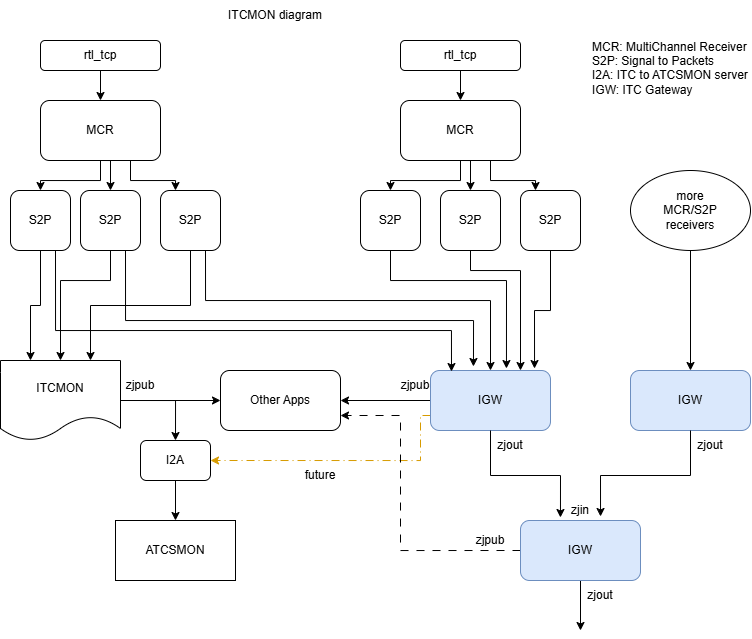

The diagram above was exported from draw.io. Its source (the exported page's mxGraphModel, read from the mxfile embedded in the PNG):
<mxGraphModel dx="1214" dy="1089" grid="1" gridSize="10" guides="1" tooltips="1" connect="1" arrows="1" fold="1" page="1" pageScale="1" pageWidth="850" pageHeight="1100" math="0" shadow="0">
  <root>
    <mxCell id="0" />
    <mxCell id="1" parent="0" />
    <mxCell id="sd6Z8K_RSI06PtJc4HiM-18" edge="1" parent="1" source="sd6Z8K_RSI06PtJc4HiM-3" style="edgeStyle=orthogonalEdgeStyle;rounded=0;orthogonalLoop=1;jettySize=auto;html=1;exitX=0.5;exitY=1;exitDx=0;exitDy=0;entryX=0.5;entryY=0;entryDx=0;entryDy=0;" target="sd6Z8K_RSI06PtJc4HiM-7">
      <mxGeometry relative="1" as="geometry" />
    </mxCell>
    <mxCell id="sd6Z8K_RSI06PtJc4HiM-19" edge="1" parent="1" source="sd6Z8K_RSI06PtJc4HiM-3" style="edgeStyle=orthogonalEdgeStyle;rounded=0;orthogonalLoop=1;jettySize=auto;html=1;exitX=0.5;exitY=1;exitDx=0;exitDy=0;entryX=0.5;entryY=0;entryDx=0;entryDy=0;" target="sd6Z8K_RSI06PtJc4HiM-5">
      <mxGeometry relative="1" as="geometry" />
    </mxCell>
    <mxCell id="sd6Z8K_RSI06PtJc4HiM-21" edge="1" parent="1" source="sd6Z8K_RSI06PtJc4HiM-3" style="edgeStyle=orthogonalEdgeStyle;rounded=0;orthogonalLoop=1;jettySize=auto;html=1;exitX=0.75;exitY=1;exitDx=0;exitDy=0;entryX=0.25;entryY=0;entryDx=0;entryDy=0;" target="sd6Z8K_RSI06PtJc4HiM-11">
      <mxGeometry relative="1" as="geometry" />
    </mxCell>
    <mxCell id="sd6Z8K_RSI06PtJc4HiM-3" parent="1" style="rounded=1;whiteSpace=wrap;html=1;" value="MCR" vertex="1">
      <mxGeometry height="60" width="120" x="80" y="140" as="geometry" />
    </mxCell>
    <mxCell id="sd6Z8K_RSI06PtJc4HiM-13" edge="1" parent="1" source="sd6Z8K_RSI06PtJc4HiM-4" style="edgeStyle=orthogonalEdgeStyle;rounded=0;orthogonalLoop=1;jettySize=auto;html=1;" target="sd6Z8K_RSI06PtJc4HiM-3" value="">
      <mxGeometry relative="1" as="geometry" />
    </mxCell>
    <mxCell id="sd6Z8K_RSI06PtJc4HiM-4" parent="1" style="rounded=1;whiteSpace=wrap;html=1;" value="rtl_tcp" vertex="1">
      <mxGeometry height="30" width="120" x="80" y="80" as="geometry" />
    </mxCell>
    <mxCell id="sd6Z8K_RSI06PtJc4HiM-23" edge="1" parent="1" source="sd6Z8K_RSI06PtJc4HiM-5" style="edgeStyle=orthogonalEdgeStyle;rounded=0;orthogonalLoop=1;jettySize=auto;html=1;exitX=0.5;exitY=1;exitDx=0;exitDy=0;entryX=0.25;entryY=0;entryDx=0;entryDy=0;" target="sd6Z8K_RSI06PtJc4HiM-22">
      <mxGeometry relative="1" as="geometry" />
    </mxCell>
    <mxCell id="sd6Z8K_RSI06PtJc4HiM-5" parent="1" style="rounded=1;whiteSpace=wrap;html=1;" value="S2P" vertex="1">
      <mxGeometry height="60" width="60" x="50" y="230" as="geometry" />
    </mxCell>
    <mxCell id="sd6Z8K_RSI06PtJc4HiM-26" edge="1" parent="1" source="sd6Z8K_RSI06PtJc4HiM-7" style="edgeStyle=orthogonalEdgeStyle;rounded=0;orthogonalLoop=1;jettySize=auto;html=1;exitX=0.5;exitY=1;exitDx=0;exitDy=0;entryX=0.5;entryY=0;entryDx=0;entryDy=0;" target="sd6Z8K_RSI06PtJc4HiM-22">
      <mxGeometry relative="1" as="geometry">
        <Array as="points">
          <mxPoint x="150" y="320" />
          <mxPoint x="100" y="320" />
        </Array>
      </mxGeometry>
    </mxCell>
    <mxCell id="sd6Z8K_RSI06PtJc4HiM-7" parent="1" style="rounded=1;whiteSpace=wrap;html=1;" value="S2P" vertex="1">
      <mxGeometry height="60" width="60" x="120" y="230" as="geometry" />
    </mxCell>
    <mxCell id="sd6Z8K_RSI06PtJc4HiM-25" edge="1" parent="1" source="sd6Z8K_RSI06PtJc4HiM-11" style="edgeStyle=orthogonalEdgeStyle;rounded=0;orthogonalLoop=1;jettySize=auto;html=1;exitX=0.5;exitY=1;exitDx=0;exitDy=0;entryX=0.75;entryY=0;entryDx=0;entryDy=0;" target="sd6Z8K_RSI06PtJc4HiM-22">
      <mxGeometry relative="1" as="geometry" />
    </mxCell>
    <mxCell id="sd6Z8K_RSI06PtJc4HiM-46" edge="1" parent="1" source="sd6Z8K_RSI06PtJc4HiM-11" style="edgeStyle=orthogonalEdgeStyle;rounded=0;orthogonalLoop=1;jettySize=auto;html=1;exitX=0.75;exitY=1;exitDx=0;exitDy=0;entryX=0.5;entryY=0;entryDx=0;entryDy=0;" target="sd6Z8K_RSI06PtJc4HiM-32">
      <mxGeometry relative="1" as="geometry">
        <Array as="points">
          <mxPoint x="245" y="340" />
          <mxPoint x="530" y="340" />
        </Array>
      </mxGeometry>
    </mxCell>
    <mxCell id="sd6Z8K_RSI06PtJc4HiM-11" parent="1" style="rounded=1;whiteSpace=wrap;html=1;" value="S2P" vertex="1">
      <mxGeometry height="60" width="60" x="200" y="230" as="geometry" />
    </mxCell>
    <mxCell id="sd6Z8K_RSI06PtJc4HiM-29" edge="1" parent="1" source="sd6Z8K_RSI06PtJc4HiM-22" style="edgeStyle=orthogonalEdgeStyle;rounded=0;orthogonalLoop=1;jettySize=auto;html=1;exitX=1;exitY=0.5;exitDx=0;exitDy=0;entryX=0;entryY=0.5;entryDx=0;entryDy=0;" target="sd6Z8K_RSI06PtJc4HiM-27">
      <mxGeometry relative="1" as="geometry" />
    </mxCell>
    <mxCell id="sd6Z8K_RSI06PtJc4HiM-70" edge="1" parent="1" source="sd6Z8K_RSI06PtJc4HiM-22" style="edgeStyle=orthogonalEdgeStyle;rounded=0;orthogonalLoop=1;jettySize=auto;html=1;exitX=1;exitY=0.5;exitDx=0;exitDy=0;entryX=0.5;entryY=0;entryDx=0;entryDy=0;" target="sd6Z8K_RSI06PtJc4HiM-68">
      <mxGeometry relative="1" as="geometry" />
    </mxCell>
    <mxCell id="sd6Z8K_RSI06PtJc4HiM-22" parent="1" style="shape=document;whiteSpace=wrap;html=1;boundedLbl=1;" value="ITCMON" vertex="1">
      <mxGeometry height="80" width="120" x="40" y="400" as="geometry" />
    </mxCell>
    <mxCell id="sd6Z8K_RSI06PtJc4HiM-27" parent="1" style="rounded=1;whiteSpace=wrap;html=1;" value="Other Apps" vertex="1">
      <mxGeometry height="60" width="120" x="260" y="410" as="geometry" />
    </mxCell>
    <mxCell id="sd6Z8K_RSI06PtJc4HiM-30" parent="1" style="rounded=0;whiteSpace=wrap;html=1;" value="ATCSMON" vertex="1">
      <mxGeometry height="60" width="120" x="155" y="560" as="geometry" />
    </mxCell>
    <mxCell id="sd6Z8K_RSI06PtJc4HiM-49" edge="1" parent="1" source="sd6Z8K_RSI06PtJc4HiM-32" style="edgeStyle=orthogonalEdgeStyle;rounded=0;orthogonalLoop=1;jettySize=auto;html=1;exitX=0;exitY=0.5;exitDx=0;exitDy=0;entryX=1;entryY=0.5;entryDx=0;entryDy=0;" target="sd6Z8K_RSI06PtJc4HiM-27">
      <mxGeometry relative="1" as="geometry" />
    </mxCell>
    <mxCell id="sd6Z8K_RSI06PtJc4HiM-72" edge="1" parent="1" source="sd6Z8K_RSI06PtJc4HiM-32" style="edgeStyle=orthogonalEdgeStyle;rounded=0;orthogonalLoop=1;jettySize=auto;html=1;exitX=0;exitY=0.75;exitDx=0;exitDy=0;entryX=1;entryY=0.5;entryDx=0;entryDy=0;dashed=1;dashPattern=8 4 1 4;fillColor=#ffe6cc;strokeColor=#d79b00;" target="sd6Z8K_RSI06PtJc4HiM-68">
      <mxGeometry relative="1" as="geometry">
        <Array as="points">
          <mxPoint x="460" y="455" />
          <mxPoint x="460" y="500" />
        </Array>
      </mxGeometry>
    </mxCell>
    <mxCell id="sd6Z8K_RSI06PtJc4HiM-32" parent="1" style="rounded=1;whiteSpace=wrap;html=1;fillColor=#dae8fc;strokeColor=#6c8ebf;" value="IGW" vertex="1">
      <mxGeometry height="60" width="120" x="470" y="410" as="geometry" />
    </mxCell>
    <mxCell id="sd6Z8K_RSI06PtJc4HiM-33" edge="1" parent="1" source="sd6Z8K_RSI06PtJc4HiM-36" style="edgeStyle=orthogonalEdgeStyle;rounded=0;orthogonalLoop=1;jettySize=auto;html=1;exitX=0.5;exitY=1;exitDx=0;exitDy=0;entryX=0.5;entryY=0;entryDx=0;entryDy=0;" target="sd6Z8K_RSI06PtJc4HiM-40">
      <mxGeometry relative="1" as="geometry" />
    </mxCell>
    <mxCell id="sd6Z8K_RSI06PtJc4HiM-34" edge="1" parent="1" source="sd6Z8K_RSI06PtJc4HiM-36" style="edgeStyle=orthogonalEdgeStyle;rounded=0;orthogonalLoop=1;jettySize=auto;html=1;exitX=0.5;exitY=1;exitDx=0;exitDy=0;entryX=0.5;entryY=0;entryDx=0;entryDy=0;" target="sd6Z8K_RSI06PtJc4HiM-39">
      <mxGeometry relative="1" as="geometry" />
    </mxCell>
    <mxCell id="sd6Z8K_RSI06PtJc4HiM-35" edge="1" parent="1" source="sd6Z8K_RSI06PtJc4HiM-36" style="edgeStyle=orthogonalEdgeStyle;rounded=0;orthogonalLoop=1;jettySize=auto;html=1;exitX=0.75;exitY=1;exitDx=0;exitDy=0;entryX=0.25;entryY=0;entryDx=0;entryDy=0;" target="sd6Z8K_RSI06PtJc4HiM-41">
      <mxGeometry relative="1" as="geometry" />
    </mxCell>
    <mxCell id="sd6Z8K_RSI06PtJc4HiM-36" parent="1" style="rounded=1;whiteSpace=wrap;html=1;" value="MCR" vertex="1">
      <mxGeometry height="60" width="120" x="440" y="140" as="geometry" />
    </mxCell>
    <mxCell id="sd6Z8K_RSI06PtJc4HiM-37" edge="1" parent="1" source="sd6Z8K_RSI06PtJc4HiM-38" style="edgeStyle=orthogonalEdgeStyle;rounded=0;orthogonalLoop=1;jettySize=auto;html=1;" target="sd6Z8K_RSI06PtJc4HiM-36" value="">
      <mxGeometry relative="1" as="geometry" />
    </mxCell>
    <mxCell id="sd6Z8K_RSI06PtJc4HiM-38" parent="1" style="rounded=1;whiteSpace=wrap;html=1;" value="rtl_tcp" vertex="1">
      <mxGeometry height="30" width="120" x="440" y="80" as="geometry" />
    </mxCell>
    <mxCell id="sd6Z8K_RSI06PtJc4HiM-39" parent="1" style="rounded=1;whiteSpace=wrap;html=1;" value="S2P" vertex="1">
      <mxGeometry height="60" width="60" x="400" y="230" as="geometry" />
    </mxCell>
    <mxCell id="sd6Z8K_RSI06PtJc4HiM-44" edge="1" parent="1" source="sd6Z8K_RSI06PtJc4HiM-40" style="edgeStyle=orthogonalEdgeStyle;rounded=0;orthogonalLoop=1;jettySize=auto;html=1;exitX=0.5;exitY=1;exitDx=0;exitDy=0;">
      <mxGeometry relative="1" as="geometry">
        <Array as="points">
          <mxPoint x="510" y="310" />
          <mxPoint x="560" y="310" />
        </Array>
        <mxPoint x="560" y="410" as="targetPoint" />
      </mxGeometry>
    </mxCell>
    <mxCell id="sd6Z8K_RSI06PtJc4HiM-40" parent="1" style="rounded=1;whiteSpace=wrap;html=1;" value="S2P" vertex="1">
      <mxGeometry height="60" width="60" x="480" y="230" as="geometry" />
    </mxCell>
    <mxCell id="sd6Z8K_RSI06PtJc4HiM-41" parent="1" style="rounded=1;whiteSpace=wrap;html=1;" value="S2P" vertex="1">
      <mxGeometry height="60" width="60" x="560" y="230" as="geometry" />
    </mxCell>
    <mxCell id="sd6Z8K_RSI06PtJc4HiM-43" edge="1" parent="1" source="sd6Z8K_RSI06PtJc4HiM-41" style="edgeStyle=orthogonalEdgeStyle;rounded=0;orthogonalLoop=1;jettySize=auto;html=1;exitX=0.5;exitY=1;exitDx=0;exitDy=0;entryX=0.867;entryY=-0.033;entryDx=0;entryDy=0;entryPerimeter=0;" target="sd6Z8K_RSI06PtJc4HiM-32">
      <mxGeometry relative="1" as="geometry" />
    </mxCell>
    <mxCell id="sd6Z8K_RSI06PtJc4HiM-45" edge="1" parent="1" source="sd6Z8K_RSI06PtJc4HiM-39" style="edgeStyle=orthogonalEdgeStyle;rounded=0;orthogonalLoop=1;jettySize=auto;html=1;exitX=0.5;exitY=1;exitDx=0;exitDy=0;entryX=0.633;entryY=-0.033;entryDx=0;entryDy=0;entryPerimeter=0;" target="sd6Z8K_RSI06PtJc4HiM-32">
      <mxGeometry relative="1" as="geometry">
        <Array as="points">
          <mxPoint x="430" y="320" />
          <mxPoint x="546" y="320" />
        </Array>
      </mxGeometry>
    </mxCell>
    <mxCell id="sd6Z8K_RSI06PtJc4HiM-47" edge="1" parent="1" source="sd6Z8K_RSI06PtJc4HiM-7" style="edgeStyle=orthogonalEdgeStyle;rounded=0;orthogonalLoop=1;jettySize=auto;html=1;exitX=0.75;exitY=1;exitDx=0;exitDy=0;entryX=0.358;entryY=-0.067;entryDx=0;entryDy=0;entryPerimeter=0;" target="sd6Z8K_RSI06PtJc4HiM-32">
      <mxGeometry relative="1" as="geometry">
        <Array as="points">
          <mxPoint x="165" y="360" />
          <mxPoint x="513" y="360" />
        </Array>
      </mxGeometry>
    </mxCell>
    <mxCell id="sd6Z8K_RSI06PtJc4HiM-48" edge="1" parent="1" source="sd6Z8K_RSI06PtJc4HiM-5" style="edgeStyle=orthogonalEdgeStyle;rounded=0;orthogonalLoop=1;jettySize=auto;html=1;exitX=0.75;exitY=1;exitDx=0;exitDy=0;entryX=0.175;entryY=0.017;entryDx=0;entryDy=0;entryPerimeter=0;" target="sd6Z8K_RSI06PtJc4HiM-32">
      <mxGeometry relative="1" as="geometry">
        <Array as="points">
          <mxPoint x="95" y="370" />
          <mxPoint x="491" y="370" />
        </Array>
      </mxGeometry>
    </mxCell>
    <mxCell id="sd6Z8K_RSI06PtJc4HiM-50" parent="1" style="rounded=1;whiteSpace=wrap;html=1;fillColor=#dae8fc;strokeColor=#6c8ebf;" value="IGW" vertex="1">
      <mxGeometry height="60" width="120" x="670" y="410" as="geometry" />
    </mxCell>
    <mxCell id="sd6Z8K_RSI06PtJc4HiM-54" edge="1" parent="1" source="sd6Z8K_RSI06PtJc4HiM-51" style="edgeStyle=orthogonalEdgeStyle;rounded=0;orthogonalLoop=1;jettySize=auto;html=1;exitX=0;exitY=0.5;exitDx=0;exitDy=0;entryX=1;entryY=0.75;entryDx=0;entryDy=0;dashed=1;dashPattern=8 8;" target="sd6Z8K_RSI06PtJc4HiM-27">
      <mxGeometry relative="1" as="geometry">
        <Array as="points">
          <mxPoint x="440" y="590" />
          <mxPoint x="440" y="455" />
        </Array>
      </mxGeometry>
    </mxCell>
    <mxCell id="sd6Z8K_RSI06PtJc4HiM-63" edge="1" parent="1" source="sd6Z8K_RSI06PtJc4HiM-51" style="edgeStyle=orthogonalEdgeStyle;rounded=0;orthogonalLoop=1;jettySize=auto;html=1;exitX=0.5;exitY=1;exitDx=0;exitDy=0;">
      <mxGeometry relative="1" as="geometry">
        <mxPoint x="620" y="670" as="targetPoint" />
      </mxGeometry>
    </mxCell>
    <mxCell id="sd6Z8K_RSI06PtJc4HiM-51" parent="1" style="rounded=1;whiteSpace=wrap;html=1;fillColor=#dae8fc;strokeColor=#6c8ebf;" value="IGW" vertex="1">
      <mxGeometry height="60" width="120" x="560" y="560" as="geometry" />
    </mxCell>
    <mxCell id="sd6Z8K_RSI06PtJc4HiM-52" edge="1" parent="1" source="sd6Z8K_RSI06PtJc4HiM-32" style="edgeStyle=orthogonalEdgeStyle;rounded=0;orthogonalLoop=1;jettySize=auto;html=1;exitX=0.5;exitY=1;exitDx=0;exitDy=0;entryX=0.333;entryY=-0.05;entryDx=0;entryDy=0;entryPerimeter=0;" target="sd6Z8K_RSI06PtJc4HiM-51">
      <mxGeometry relative="1" as="geometry" />
    </mxCell>
    <mxCell id="sd6Z8K_RSI06PtJc4HiM-53" edge="1" parent="1" source="sd6Z8K_RSI06PtJc4HiM-50" style="edgeStyle=orthogonalEdgeStyle;rounded=0;orthogonalLoop=1;jettySize=auto;html=1;exitX=0.5;exitY=1;exitDx=0;exitDy=0;entryX=0.667;entryY=-0.067;entryDx=0;entryDy=0;entryPerimeter=0;" target="sd6Z8K_RSI06PtJc4HiM-51">
      <mxGeometry relative="1" as="geometry" />
    </mxCell>
    <mxCell id="sd6Z8K_RSI06PtJc4HiM-56" edge="1" parent="1" source="sd6Z8K_RSI06PtJc4HiM-55" style="edgeStyle=orthogonalEdgeStyle;rounded=0;orthogonalLoop=1;jettySize=auto;html=1;exitX=0.5;exitY=1;exitDx=0;exitDy=0;entryX=0.5;entryY=0;entryDx=0;entryDy=0;" target="sd6Z8K_RSI06PtJc4HiM-50">
      <mxGeometry relative="1" as="geometry" />
    </mxCell>
    <mxCell id="sd6Z8K_RSI06PtJc4HiM-55" parent="1" style="ellipse;whiteSpace=wrap;html=1;" value="more&lt;div&gt;MCR/S2P&lt;div&gt;receivers&lt;/div&gt;&lt;/div&gt;" vertex="1">
      <mxGeometry height="80" width="120" x="670" y="210" as="geometry" />
    </mxCell>
    <mxCell id="sd6Z8K_RSI06PtJc4HiM-57" parent="1" style="text;html=1;whiteSpace=wrap;strokeColor=none;fillColor=none;align=center;verticalAlign=middle;rounded=0;" value="zjout" vertex="1">
      <mxGeometry height="30" width="60" x="720" y="470" as="geometry" />
    </mxCell>
    <mxCell id="sd6Z8K_RSI06PtJc4HiM-58" parent="1" style="text;html=1;whiteSpace=wrap;strokeColor=none;fillColor=none;align=center;verticalAlign=middle;rounded=0;" value="zjout" vertex="1">
      <mxGeometry height="30" width="60" x="520" y="470" as="geometry" />
    </mxCell>
    <mxCell id="sd6Z8K_RSI06PtJc4HiM-59" parent="1" style="text;html=1;whiteSpace=wrap;strokeColor=none;fillColor=none;align=center;verticalAlign=middle;rounded=0;" value="zjin" vertex="1">
      <mxGeometry height="30" width="60" x="590" y="535" as="geometry" />
    </mxCell>
    <mxCell id="sd6Z8K_RSI06PtJc4HiM-60" parent="1" style="text;html=1;whiteSpace=wrap;strokeColor=none;fillColor=none;align=center;verticalAlign=middle;rounded=0;" value="zjpub" vertex="1">
      <mxGeometry height="30" width="60" x="500" y="565" as="geometry" />
    </mxCell>
    <mxCell id="sd6Z8K_RSI06PtJc4HiM-61" parent="1" style="text;html=1;whiteSpace=wrap;strokeColor=none;fillColor=none;align=center;verticalAlign=middle;rounded=0;" value="zjpub" vertex="1">
      <mxGeometry height="30" width="60" x="425" y="410" as="geometry" />
    </mxCell>
    <mxCell id="sd6Z8K_RSI06PtJc4HiM-62" parent="1" style="text;html=1;whiteSpace=wrap;strokeColor=none;fillColor=none;align=center;verticalAlign=middle;rounded=0;" value="zjpub" vertex="1">
      <mxGeometry height="30" width="60" x="150" y="410" as="geometry" />
    </mxCell>
    <mxCell id="sd6Z8K_RSI06PtJc4HiM-64" parent="1" style="text;html=1;whiteSpace=wrap;strokeColor=none;fillColor=none;align=center;verticalAlign=middle;rounded=0;" value="zjout" vertex="1">
      <mxGeometry height="30" width="60" x="610" y="620" as="geometry" />
    </mxCell>
    <mxCell id="sd6Z8K_RSI06PtJc4HiM-65" parent="1" style="text;html=1;whiteSpace=wrap;strokeColor=none;fillColor=none;align=center;verticalAlign=middle;rounded=0;" value="ITCMON diagram" vertex="1">
      <mxGeometry height="30" width="130" x="250" y="40" as="geometry" />
    </mxCell>
    <mxCell id="sd6Z8K_RSI06PtJc4HiM-67" parent="1" style="text;html=1;whiteSpace=wrap;strokeColor=none;fillColor=none;align=left;verticalAlign=middle;rounded=0;" value="MCR: MultiChannel Receiver&lt;div&gt;S2P: Signal to Packets&lt;/div&gt;&lt;div&gt;I2A: ITC to ATCSMON server&lt;/div&gt;&lt;div&gt;IGW: ITC Gateway&lt;br&gt;&lt;div&gt;&lt;br&gt;&lt;/div&gt;&lt;/div&gt;" vertex="1">
      <mxGeometry height="30" width="160" x="630" y="100" as="geometry" />
    </mxCell>
    <mxCell id="sd6Z8K_RSI06PtJc4HiM-69" edge="1" parent="1" source="sd6Z8K_RSI06PtJc4HiM-68" style="edgeStyle=orthogonalEdgeStyle;rounded=0;orthogonalLoop=1;jettySize=auto;html=1;exitX=0.5;exitY=1;exitDx=0;exitDy=0;entryX=0.5;entryY=0;entryDx=0;entryDy=0;" target="sd6Z8K_RSI06PtJc4HiM-30">
      <mxGeometry relative="1" as="geometry" />
    </mxCell>
    <mxCell id="sd6Z8K_RSI06PtJc4HiM-68" parent="1" style="rounded=1;whiteSpace=wrap;html=1;" value="I2A" vertex="1">
      <mxGeometry height="40" width="70" x="180" y="480" as="geometry" />
    </mxCell>
    <mxCell id="sd6Z8K_RSI06PtJc4HiM-73" parent="1" style="text;html=1;whiteSpace=wrap;align=center;verticalAlign=middle;rounded=0;" value="future" vertex="1">
      <mxGeometry height="30" width="60" x="330" y="500" as="geometry" />
    </mxCell>
  </root>
</mxGraphModel>